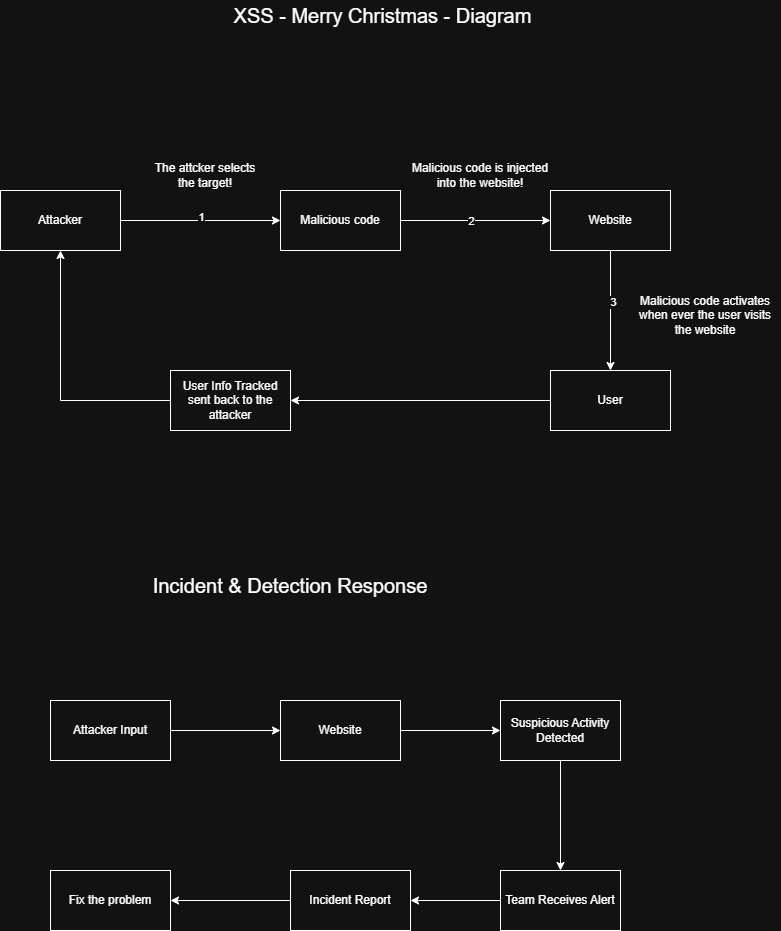

The diagram above was exported from draw.io. Its source (the exported page's mxGraphModel, read from the mxfile embedded in the PNG):
<mxGraphModel dx="1414" dy="743" grid="1" gridSize="10" guides="1" tooltips="1" connect="1" arrows="1" fold="1" page="1" pageScale="1" pageWidth="850" pageHeight="1100" math="0" shadow="0">
  <root>
    <mxCell id="0" />
    <mxCell id="1" parent="0" />
    <mxCell id="pZL_lGpFwy_WGPUAqGYY-18" edge="1" parent="1" source="pZL_lGpFwy_WGPUAqGYY-20" style="edgeStyle=orthogonalEdgeStyle;rounded=0;orthogonalLoop=1;jettySize=auto;html=1;exitX=1;exitY=0.5;exitDx=0;exitDy=0;" target="pZL_lGpFwy_WGPUAqGYY-23">
      <mxGeometry relative="1" as="geometry" />
    </mxCell>
    <mxCell id="pZL_lGpFwy_WGPUAqGYY-19" connectable="0" parent="pZL_lGpFwy_WGPUAqGYY-18" style="edgeLabel;html=1;align=center;verticalAlign=middle;resizable=0;points=[];" value="1" vertex="1">
      <mxGeometry relative="1" x="-0.003" y="4" as="geometry">
        <mxPoint as="offset" />
      </mxGeometry>
    </mxCell>
    <mxCell id="pZL_lGpFwy_WGPUAqGYY-20" parent="1" style="rounded=0;whiteSpace=wrap;html=1;" value="Attacker" vertex="1">
      <mxGeometry height="60" width="120" x="40" y="280" as="geometry" />
    </mxCell>
    <mxCell id="pZL_lGpFwy_WGPUAqGYY-21" edge="1" parent="1" source="pZL_lGpFwy_WGPUAqGYY-23" style="edgeStyle=orthogonalEdgeStyle;rounded=0;orthogonalLoop=1;jettySize=auto;html=1;exitX=1;exitY=0.5;exitDx=0;exitDy=0;entryX=0;entryY=0.5;entryDx=0;entryDy=0;" target="pZL_lGpFwy_WGPUAqGYY-26">
      <mxGeometry relative="1" as="geometry" />
    </mxCell>
    <mxCell id="pZL_lGpFwy_WGPUAqGYY-22" connectable="0" parent="pZL_lGpFwy_WGPUAqGYY-21" style="edgeLabel;html=1;align=center;verticalAlign=middle;resizable=0;points=[];" value="2" vertex="1">
      <mxGeometry relative="1" x="-0.0677" as="geometry">
        <mxPoint as="offset" />
      </mxGeometry>
    </mxCell>
    <mxCell id="pZL_lGpFwy_WGPUAqGYY-23" parent="1" style="rounded=0;whiteSpace=wrap;html=1;" value="Malicious code" vertex="1">
      <mxGeometry height="60" width="120" x="320" y="280" as="geometry" />
    </mxCell>
    <mxCell id="pZL_lGpFwy_WGPUAqGYY-24" edge="1" parent="1" source="pZL_lGpFwy_WGPUAqGYY-26" style="edgeStyle=orthogonalEdgeStyle;rounded=0;orthogonalLoop=1;jettySize=auto;html=1;exitX=0.5;exitY=1;exitDx=0;exitDy=0;entryX=0.5;entryY=0;entryDx=0;entryDy=0;" target="pZL_lGpFwy_WGPUAqGYY-30">
      <mxGeometry relative="1" as="geometry" />
    </mxCell>
    <mxCell id="pZL_lGpFwy_WGPUAqGYY-25" connectable="0" parent="pZL_lGpFwy_WGPUAqGYY-24" style="edgeLabel;html=1;align=center;verticalAlign=middle;resizable=0;points=[];" value="3" vertex="1">
      <mxGeometry relative="1" x="-0.1427" y="2" as="geometry">
        <mxPoint as="offset" />
      </mxGeometry>
    </mxCell>
    <mxCell id="pZL_lGpFwy_WGPUAqGYY-26" parent="1" style="rounded=0;whiteSpace=wrap;html=1;" value="Website" vertex="1">
      <mxGeometry height="60" width="120" x="590" y="280" as="geometry" />
    </mxCell>
    <mxCell id="pZL_lGpFwy_WGPUAqGYY-27" parent="1" style="text;html=1;whiteSpace=wrap;strokeColor=none;fillColor=none;align=center;verticalAlign=middle;rounded=0;" value="The attcker selects the target!" vertex="1">
      <mxGeometry height="30" width="110" x="190" y="250" as="geometry" />
    </mxCell>
    <mxCell id="pZL_lGpFwy_WGPUAqGYY-28" parent="1" style="text;html=1;whiteSpace=wrap;strokeColor=none;fillColor=none;align=center;verticalAlign=middle;rounded=0;" value="Malicious code is injected into the website!" vertex="1">
      <mxGeometry height="30" width="140" x="450" y="250" as="geometry" />
    </mxCell>
    <mxCell id="pZL_lGpFwy_WGPUAqGYY-29" edge="1" parent="1" source="pZL_lGpFwy_WGPUAqGYY-30" style="edgeStyle=orthogonalEdgeStyle;rounded=0;orthogonalLoop=1;jettySize=auto;html=1;exitX=0;exitY=0.5;exitDx=0;exitDy=0;entryX=1;entryY=0.5;entryDx=0;entryDy=0;" target="pZL_lGpFwy_WGPUAqGYY-33">
      <mxGeometry relative="1" as="geometry" />
    </mxCell>
    <mxCell id="pZL_lGpFwy_WGPUAqGYY-30" parent="1" style="rounded=0;whiteSpace=wrap;html=1;" value="User" vertex="1">
      <mxGeometry height="60" width="120" x="590" y="460" as="geometry" />
    </mxCell>
    <mxCell id="pZL_lGpFwy_WGPUAqGYY-31" parent="1" style="text;html=1;whiteSpace=wrap;strokeColor=none;fillColor=none;align=center;verticalAlign=middle;rounded=0;" value="Malicious code activates when ever the user visits the website" vertex="1">
      <mxGeometry height="30" width="150" x="670" y="390" as="geometry" />
    </mxCell>
    <mxCell id="pZL_lGpFwy_WGPUAqGYY-32" edge="1" parent="1" source="pZL_lGpFwy_WGPUAqGYY-33" style="edgeStyle=orthogonalEdgeStyle;rounded=0;orthogonalLoop=1;jettySize=auto;html=1;exitX=0;exitY=0.5;exitDx=0;exitDy=0;entryX=0.5;entryY=1;entryDx=0;entryDy=0;" target="pZL_lGpFwy_WGPUAqGYY-20">
      <mxGeometry relative="1" as="geometry" />
    </mxCell>
    <mxCell id="pZL_lGpFwy_WGPUAqGYY-33" parent="1" style="rounded=0;whiteSpace=wrap;html=1;" value="User Info Tracked sent back to the attacker" vertex="1">
      <mxGeometry height="60" width="120" x="210" y="460" as="geometry" />
    </mxCell>
    <mxCell id="pZL_lGpFwy_WGPUAqGYY-34" parent="1" style="text;html=1;whiteSpace=wrap;strokeColor=none;fillColor=none;align=center;verticalAlign=middle;rounded=0;fontSize=20;" value="XSS - Merry Christmas - Diagram" vertex="1">
      <mxGeometry height="30" width="315" x="265" y="90" as="geometry" />
    </mxCell>
    <mxCell id="pZL_lGpFwy_WGPUAqGYY-35" parent="1" style="text;html=1;whiteSpace=wrap;strokeColor=none;fillColor=none;align=center;verticalAlign=middle;rounded=0;fontSize=20;" value="&lt;font&gt;Incident &amp;amp; Detection Response&lt;/font&gt;" vertex="1">
      <mxGeometry height="90" width="320" x="170" y="630" as="geometry" />
    </mxCell>
    <mxCell id="pZL_lGpFwy_WGPUAqGYY-36" edge="1" parent="1" source="pZL_lGpFwy_WGPUAqGYY-37" style="edgeStyle=orthogonalEdgeStyle;rounded=0;orthogonalLoop=1;jettySize=auto;html=1;exitX=1;exitY=0.5;exitDx=0;exitDy=0;" target="pZL_lGpFwy_WGPUAqGYY-39">
      <mxGeometry relative="1" as="geometry" />
    </mxCell>
    <mxCell id="pZL_lGpFwy_WGPUAqGYY-37" parent="1" style="rounded=0;whiteSpace=wrap;html=1;" value="Attacker Input" vertex="1">
      <mxGeometry height="60" width="120" x="90" y="790" as="geometry" />
    </mxCell>
    <mxCell id="pZL_lGpFwy_WGPUAqGYY-38" edge="1" parent="1" source="pZL_lGpFwy_WGPUAqGYY-39" style="edgeStyle=orthogonalEdgeStyle;rounded=0;orthogonalLoop=1;jettySize=auto;html=1;exitX=1;exitY=0.5;exitDx=0;exitDy=0;" target="pZL_lGpFwy_WGPUAqGYY-41">
      <mxGeometry relative="1" as="geometry" />
    </mxCell>
    <mxCell id="pZL_lGpFwy_WGPUAqGYY-39" parent="1" style="rounded=0;whiteSpace=wrap;html=1;" value="Website" vertex="1">
      <mxGeometry height="60" width="120" x="320" y="790" as="geometry" />
    </mxCell>
    <mxCell id="pZL_lGpFwy_WGPUAqGYY-40" edge="1" parent="1" source="pZL_lGpFwy_WGPUAqGYY-41" style="edgeStyle=orthogonalEdgeStyle;rounded=0;orthogonalLoop=1;jettySize=auto;html=1;exitX=0.5;exitY=1;exitDx=0;exitDy=0;entryX=0.5;entryY=0;entryDx=0;entryDy=0;" target="pZL_lGpFwy_WGPUAqGYY-43">
      <mxGeometry relative="1" as="geometry" />
    </mxCell>
    <mxCell id="pZL_lGpFwy_WGPUAqGYY-41" parent="1" style="rounded=0;whiteSpace=wrap;html=1;" value="Suspicious Activity Detected" vertex="1">
      <mxGeometry height="60" width="120" x="540" y="790" as="geometry" />
    </mxCell>
    <mxCell id="pZL_lGpFwy_WGPUAqGYY-42" edge="1" parent="1" source="pZL_lGpFwy_WGPUAqGYY-43" style="edgeStyle=orthogonalEdgeStyle;rounded=0;orthogonalLoop=1;jettySize=auto;html=1;exitX=0;exitY=0.5;exitDx=0;exitDy=0;entryX=1;entryY=0.5;entryDx=0;entryDy=0;" target="pZL_lGpFwy_WGPUAqGYY-45">
      <mxGeometry relative="1" as="geometry" />
    </mxCell>
    <mxCell id="pZL_lGpFwy_WGPUAqGYY-43" parent="1" style="rounded=0;whiteSpace=wrap;html=1;" value="Team Receives Alert" vertex="1">
      <mxGeometry height="60" width="120" x="540" y="960" as="geometry" />
    </mxCell>
    <mxCell id="pZL_lGpFwy_WGPUAqGYY-44" edge="1" parent="1" source="pZL_lGpFwy_WGPUAqGYY-45" style="edgeStyle=orthogonalEdgeStyle;rounded=0;orthogonalLoop=1;jettySize=auto;html=1;exitX=0;exitY=0.5;exitDx=0;exitDy=0;entryX=1;entryY=0.5;entryDx=0;entryDy=0;" target="pZL_lGpFwy_WGPUAqGYY-46">
      <mxGeometry relative="1" as="geometry" />
    </mxCell>
    <mxCell id="pZL_lGpFwy_WGPUAqGYY-45" parent="1" style="rounded=0;whiteSpace=wrap;html=1;" value="Incident Report" vertex="1">
      <mxGeometry height="60" width="120" x="330" y="960" as="geometry" />
    </mxCell>
    <mxCell id="pZL_lGpFwy_WGPUAqGYY-46" parent="1" style="rounded=0;whiteSpace=wrap;html=1;" value="Fix the problem" vertex="1">
      <mxGeometry height="60" width="120" x="90" y="960" as="geometry" />
    </mxCell>
  </root>
</mxGraphModel>